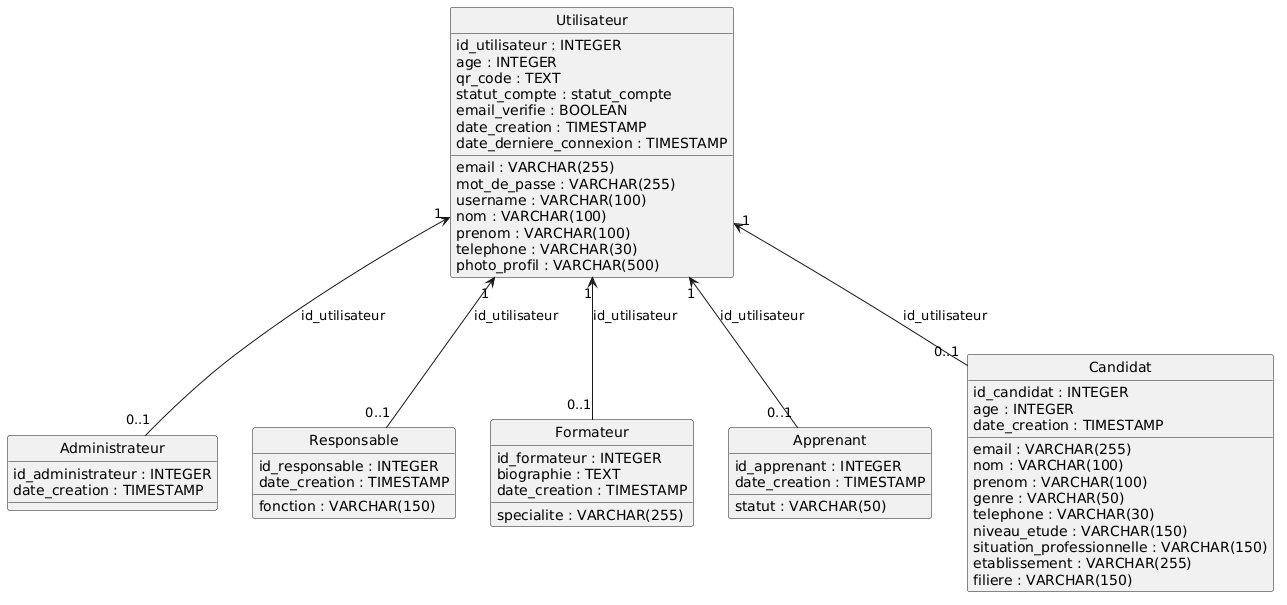

The diagram above was rendered by PlantUML. Its source (embedded in the PNG):
@startuml
hide circle
skinparam classAttributeIconSize 0

class Utilisateur {
  id_utilisateur : INTEGER
  email : VARCHAR(255)
  mot_de_passe : VARCHAR(255)
  username : VARCHAR(100)
  nom : VARCHAR(100)
  prenom : VARCHAR(100)
  telephone : VARCHAR(30)
  age : INTEGER
  photo_profil : VARCHAR(500)
  qr_code : TEXT
  statut_compte : statut_compte
  email_verifie : BOOLEAN
  date_creation : TIMESTAMP
  date_derniere_connexion : TIMESTAMP
}

class Administrateur {
  id_administrateur : INTEGER
  date_creation : TIMESTAMP
}

class Responsable {
  id_responsable : INTEGER
  fonction : VARCHAR(150)
  date_creation : TIMESTAMP
}

class Formateur {
  id_formateur : INTEGER
  specialite : VARCHAR(255)
  biographie : TEXT
  date_creation : TIMESTAMP
}

class Apprenant {
  id_apprenant : INTEGER
  statut : VARCHAR(50)
  date_creation : TIMESTAMP
}

class Candidat {
  id_candidat : INTEGER
  email : VARCHAR(255)
  nom : VARCHAR(100)
  prenom : VARCHAR(100)
  age : INTEGER
  genre : VARCHAR(50)
  telephone : VARCHAR(30)
  niveau_etude : VARCHAR(150)
  situation_professionnelle : VARCHAR(150)
  etablissement : VARCHAR(255)
  filiere : VARCHAR(150)
  date_creation : TIMESTAMP
}

Utilisateur "1" <-- "0..1" Administrateur : id_utilisateur
Utilisateur "1" <-- "0..1" Responsable : id_utilisateur
Utilisateur "1" <-- "0..1" Formateur : id_utilisateur
Utilisateur "1" <-- "0..1" Apprenant : id_utilisateur
Utilisateur "1" <-- "0..1" Candidat : id_utilisateur
@enduml